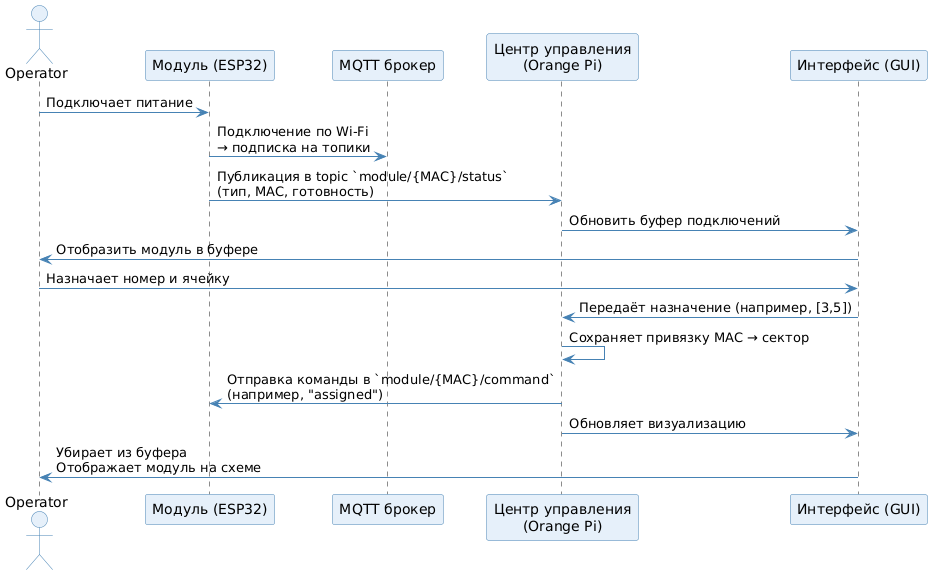

The diagram above was rendered by PlantUML. Its source (embedded in the PNG):
@startuml
skinparam ParticipantBackgroundColor #E6F0FA
skinparam ActorBackgroundColor #E6F0FA
skinparam ParticipantBorderColor #4682B4
skinparam ActorBorderColor #4682B4
skinparam ArrowColor #4682B4
skinparam FontColor #000000

actor Operator
participant "Модуль (ESP32)" as Module
participant "MQTT брокер" as Broker
participant "Центр управления\n(Orange Pi)" as OrangePi
participant "Интерфейс (GUI)" as GUI

Operator -> Module : Подключает питание
Module -> Broker : Подключение по Wi-Fi\n→ подписка на топики
Module -> OrangePi : Публикация в topic `module/{MAC}/status`\n(тип, MAC, готовность)

OrangePi -> GUI : Обновить буфер подключений
GUI -> Operator : Отобразить модуль в буфере

Operator -> GUI : Назначает номер и ячейку
GUI -> OrangePi : Передаёт назначение (например, [3,5])

OrangePi -> OrangePi : Сохраняет привязку MAC → сектор
OrangePi -> Module : Отправка команды в `module/{MAC}/command`\n(например, "assigned")

OrangePi -> GUI : Обновляет визуализацию
GUI -> Operator : Убирает из буфера\nОтображает модуль на схеме
@enduml